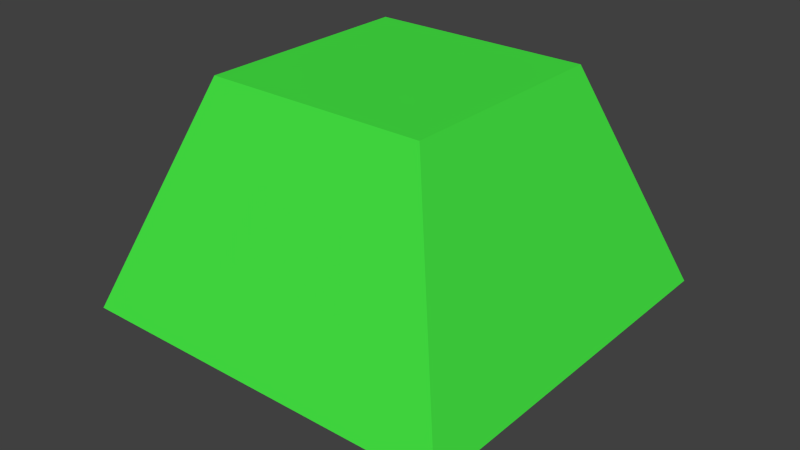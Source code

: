 # Source: LightNub.blend  (saved by Blender 2.75.0; exported with 4.5.12 LTS)
import bpy
from mathutils import Matrix  # noqa: F401  (used for matrix-valued properties, if any)

bpy.ops.wm.read_factory_settings(use_empty=True)
scene = bpy.context.scene
scene.name = 'Scene'

# ---- collections
col_collection_1 = bpy.data.collections.new('Collection 1'); scene.collection.children.link(col_collection_1)

# ---- materials (node trees are filled in below, after node groups)
mat_material = bpy.data.materials.new('Material')
mat_material.alpha_threshold = 0.0
mat_material.use_transparent_shadow = False
mat_material.diffuse_color = (0.8, 0.0524, 0.0524, 1.0)
mat_material.roughness = 0.5
mat_material.line_color = (0.0, 0.0, 0.0, 1.0)
mat_material_001 = bpy.data.materials.new('Material.001')
mat_material_001.alpha_threshold = 0.0
mat_material_001.use_transparent_shadow = False
mat_material_001.diffuse_color = (0.06074, 0.8, 0.05829, 1.0)
mat_material_001.roughness = 0.5

# ---- material node trees

# ---- world
world_world = bpy.data.worlds.new('World'); scene.world = world_world
world_world.color = (0.05088, 0.05088, 0.05088)
world_world.use_sun_shadow = False
world_world.sun_shadow_jitter_overblur = 0.0
world_world.cycles.sampling_method = 'MANUAL'
world_world.cycles.sample_map_resolution = 256

# ---- meshes
me_cube = bpy.data.meshes.new('Cube')
me_cube.from_pydata([(0.2951, 0.2951, -0.2671), (0.2951, -0.2951, -0.2671), (-0.2951, -0.2951, -0.2671), (-0.2951, 0.2951, -0.2671), (0.4684, 0.4684, -0.2671), (0.4684, -0.4684, -0.2671), (-0.4684, 0.4684, -0.2671), (-0.4684, -0.4684, -0.2671), (0.1893, 0.1893, -0.4494), (0.1893, -0.1893, -0.4494), (-0.1893, 0.1893, -0.4494), (-0.1893, -0.1893, -0.4494), (0.2671, 0.2671, 0.2671), (0.2671, -0.2671, 0.2671), (-0.2671, 0.2671, 0.2671), (-0.2671, -0.2671, 0.2671)], [], [(1, 2, 11, 9), (4, 12, 13, 5), (5, 13, 15, 7), (7, 15, 14, 6), (12, 4, 6, 14), (1, 0, 4, 5), (0, 3, 6, 4), (2, 1, 5, 7), (3, 2, 7, 6), (8, 9, 11, 10), (0, 1, 9, 8), (2, 3, 10, 11), (3, 0, 8, 10), (12, 14, 15, 13)])
me_cube.polygons.foreach_set('material_index', [0, 1, 1, 1, 1, 1, 1, 1, 1, 0, 0, 0, 0, 1])
_uv = me_cube.uv_layers.new(name='UVMap')
_uv.uv.foreach_set('vector', [0.005315, 0.6378, 0.0001953, 0.3562, 0.08696, 0.4298, 0.0789, 0.5523, 0.7119, 0.0001954, 0.6355, 0.2169, 0.4327, 0.2169, 0.3562, 0.0001953, 0.6438, 0.5733, 0.5673, 0.7901, 0.3645, 0.7901, 0.2881, 0.5733, 0.2881, 0.573, 0.3645, 0.3562, 0.5673, 0.3562, 0.6438, 0.573, 0.9234, 0.3562, 0.9998, 0.573, 0.6442, 0.573, 0.7206, 0.3562, 0.066, 0.29, 0.29, 0.29, 0.3558, 0.3558, 0.0001955, 0.3558, 0.29, 0.29, 0.29, 0.066, 0.3558, 0.0001953, 0.3558, 0.3558, 0.066, 0.066, 0.066, 0.29, 0.0001955, 0.3558, 0.0001953, 0.0001954, 0.29, 0.066, 0.066, 0.066, 0.0001953, 0.0001954, 0.3558, 0.0001953, 0.201, 0.5642, 0.0789, 0.5523, 0.08696, 0.4298, 0.209, 0.4417, 0.2877, 0.6378, 0.005315, 0.6378, 0.0789, 0.5523, 0.201, 0.5642, 0.0001953, 0.3562, 0.2826, 0.3562, 0.209, 0.4417, 0.08696, 0.4298, 0.2826, 0.3562, 0.2877, 0.6378, 0.201, 0.5642, 0.209, 0.4417, 0.203, 0.841, 0.0001954, 0.841, 0.0001953, 0.6382, 0.203, 0.6382])
me_cube.materials.append(mat_material)
me_cube.materials.append(mat_material_001)
me_cube.use_remesh_preserve_volume = False
me_cube.use_remesh_preserve_attributes = False
me_cube.use_mirror_vertex_groups = False
me_cube.update()

# ---- objects
ob_cube = bpy.data.objects.new('Cube', me_cube)

# ---- transforms, parenting, visibility, modifiers, constraints
ob_cube.location = (0.0, 0.0, 0.0)
ob_cube.lock_rotations_4d = False
ob_cube.empty_display_type = 'ARROWS'
ob_cube.lineart.crease_threshold = 0.0

# ---- collection membership
col_collection_1.objects.link(ob_cube)

# ---- scene / render settings (as saved in the file)
scene.frame_start = 1; scene.frame_end = 250; scene.frame_set(1)
scene.render.engine = 'BLENDER_EEVEE_NEXT'
scene.render.resolution_percentage = 50
scene.render.dither_intensity = 0.0
scene.cycles.use_denoising = False
scene.cycles.samples = 10
scene.cycles.sampling_pattern = 'TABULATED_SOBOL'
scene.cycles.light_sampling_threshold = 0.0
scene.cycles.use_adaptive_sampling = False
scene.cycles.use_light_tree = False
scene.cycles.blur_glossy = 0.0
scene.cycles.pixel_filter_type = 'GAUSSIAN'
scene.cycles.sample_clamp_indirect = 0.0
scene.view_settings.view_transform = 'Standard'
bpy.context.view_layer.update()

# ---- added for rendering (the .blend has no active camera and no usable light): camera, sun
cam_auto = bpy.data.cameras.new('AutoCamera')
cam_auto.lens = 50.0
cam_auto.sensor_width = 36.0
cam_auto.clip_end = 1000.0
ob_auto_camera = bpy.data.objects.new('AutoCamera', cam_auto)
scene.collection.objects.link(ob_auto_camera)
ob_auto_camera.location = (1.39362, -1.67234, 1.02376)
ob_auto_camera.rotation_euler = (1.09748, -7.21219e-08, 0.694738)
scene.camera = ob_auto_camera
light_auto_sun = bpy.data.lights.new('AutoSun', 'SUN')
light_auto_sun.energy = 3.0
light_auto_sun.angle = 0.0523599
ob_auto_sun = bpy.data.objects.new('AutoSun', light_auto_sun)
scene.collection.objects.link(ob_auto_sun)
ob_auto_sun.rotation_euler = (0.872665, 0.174533, 0.523599)
bpy.context.view_layer.update()
